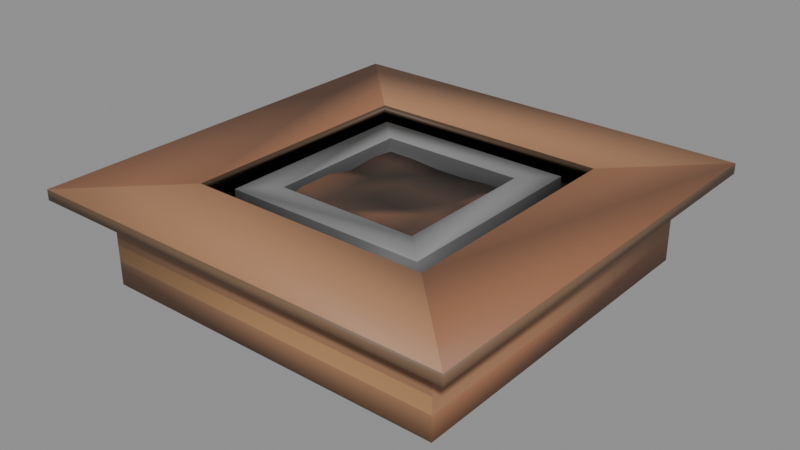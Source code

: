 # Source: furnishings-outdoor-woodentreebed.blend  (saved by Blender 5.2.44; exported with 4.5.12 LTS)
import bpy
from mathutils import Matrix  # noqa: F401  (used for matrix-valued properties, if any)

bpy.ops.wm.read_factory_settings(use_empty=True)
scene = bpy.context.scene
scene.name = 'furnishings-outdoor-woodentreebed'

# ---- collections
col_woodentreebed = bpy.data.collections.new('WoodenTreeBed'); scene.collection.children.link(col_woodentreebed)

# ---- materials (node trees are filled in below, after node groups)
mat_mat_standard_004 = bpy.data.materials.new('Mat_Standard.004')
mat_mat_standard_004.use_backface_culling_lightprobe_volume = False
mat_mat_standard_004.use_transparent_shadow = False
mat_mat_standard_004.diffuse_color = (1.0, 0.0, 0.0, 1.0)
mat_mat_standard_004.roughness = 0.5528

# ---- material node trees
mat_mat_standard_004.use_nodes = True; mat_mat_standard_004.node_tree.nodes.clear()
_N = mat_mat_standard_004.node_tree.nodes; _L = mat_mat_standard_004.node_tree.links
n0 = _N.new('ShaderNodeBsdfPrincipled'); n0.name = 'Principled BSDF'; n0.location = (10, 300)
n0.distribution = 'GGX'
n0.subsurface_method = 'BURLEY'
n0.inputs[2].default_value = 0.5528
n0.inputs[3].default_value = 1.45
n0.inputs[27].default_value = (0.0, 0.0, 0.0, 1.0)
n1 = _N.new('ShaderNodeOutputMaterial'); n1.name = 'Material Output'; n1.location = (300, 300)
n2 = _N.new('ShaderNodeNormalMap'); n2.name = 'Normal Map'; n2.location = (-300, -300)
n2.label = 'Normal/Map'
n3 = _N.new('ShaderNodeVertexColor'); n3.name = 'Vertex Color'; n3.location = (-380, 263)
n3.layer_name = 'colorSet1'
_L.new(n0.outputs[0], n1.inputs[0])
_L.new(n2.outputs[0], n0.inputs[5])
_L.new(n3.outputs[0], n0.inputs[0])
n1.is_active_output = True

# ---- meshes
me_mesh_001 = bpy.data.meshes.new('Mesh.001')
me_mesh_001.from_pydata([(-1.51, -1.51, 0.0), (1.51, -1.51, 0.0), (-1.51, 1.51, 1.192e-07), (1.51, 1.51, 1.192e-07), (-1.51, -1.51, 0.7382), (1.51, -1.51, 0.7382), (1.51, 1.51, 0.7382), (-1.51, 1.51, 0.7382), (-1.262, 1.262, 0.7382), (-1.262, -1.262, 0.7382), (1.262, -1.262, 0.7382), (1.262, 1.262, 0.7382), (-1.833, -1.833, 0.7382), (-1.833, -1.833, 0.8271), (1.833, -1.833, 0.8271), (1.833, -1.833, 0.7382), (1.833, 1.833, 0.7382), (1.833, 1.833, 0.8271), (-1.833, 1.833, 0.8271), (-1.833, 1.833, 0.7382), (-1.046, -1.046, 0.7382), (1.047, -1.046, 0.7382), (1.047, -1.046, 0.8271), (-1.046, -1.046, 0.8271), (-1.046, 1.047, 0.8271), (1.047, 1.047, 0.8271), (1.047, 1.047, 0.7382), (-1.046, 1.047, 0.7382), (-1.51, -1.51, 0.4753), (1.51, -1.51, 0.4753), (1.51, 1.51, 0.4753), (-1.51, 1.51, 0.4753), (-1.51, -1.51, 0.3438), (1.51, -1.51, 0.3438), (1.51, 1.51, 0.3438), (-1.51, 1.51, 0.3438), (-1.51, -1.51, 0.6067), (1.51, -1.51, 0.6067), (1.51, 1.51, 0.6067), (-1.51, 1.51, 0.6067), (-1.51, 1.51, 0.2051), (1.51, 1.51, 0.2051), (1.51, -1.51, 0.2051), (-1.51, -1.51, 0.2051), (1.262, 1.262, 0.1878), (-1.262, 1.262, 0.1878), (-1.262, -1.262, 0.1878), (1.262, -1.262, 0.1878), (-0.8717, -0.8717, 0.2123), (0.8717, -0.8717, 0.2123), (-0.8717, -0.8717, 0.7717), (0.8717, -0.8717, 0.7717), (-0.8717, 0.8717, 0.7717), (0.8717, 0.8717, 0.7717), (-0.8717, 0.8717, 0.2123), (0.8717, 0.8717, 0.2123), (-0.6165, -0.6165, 0.7717), (0.6165, -0.6165, 0.7717), (0.6165, 0.6165, 0.7717), (-0.6165, 0.6165, 0.7717), (-0.6165, -0.6165, 0.5987), (0.6165, -0.6165, 0.5987), (0.6165, 0.6165, 0.5987), (-0.6165, 0.6165, 0.5987), (-0.6425, -0.7188, 0.6329), (-0.3818, -0.7188, 0.6329), (-0.1211, -0.7188, 0.6427), (0.1396, -0.7188, 0.622), (0.4003, -0.7188, 0.6427), (0.661, -0.7188, 0.6427), (-0.6425, -0.4357, 0.7104), (-0.3818, -0.4357, 0.6724), (-0.1211, -0.4357, 0.6724), (0.1396, -0.4357, 0.7104), (0.4003, -0.4357, 0.6724), (0.661, -0.4357, 0.6903), (-0.6425, -0.1527, 0.7104), (-0.3818, -0.1527, 0.6724), (-0.1211, -0.1527, 0.6523), (0.1396, -0.1527, 0.6523), (0.4003, -0.1527, 0.6903), (0.661, -0.1527, 0.6903), (-0.6425, 0.1304, 0.6523), (-0.3818, 0.1304, 0.6523), (-0.1211, 0.1304, 0.6724), (0.1396, 0.1304, 0.6724), (0.4003, 0.1304, 0.6724), (0.661, 0.1304, 0.6724), (-0.6425, 0.4135, 0.6724), (-0.3818, 0.4135, 0.6724), (-0.1211, 0.4135, 0.6523), (0.1396, 0.4135, 0.6523), (0.4003, 0.4135, 0.6523), (0.661, 0.4135, 0.7104), (-0.6425, 0.6966, 0.6427), (-0.3818, 0.6966, 0.6427), (-0.1211, 0.6966, 0.622), (0.1396, 0.6966, 0.622), (0.4003, 0.6966, 0.6427), (0.661, 0.6966, 0.6535)], [], [(20, 23, 22, 21), (24, 27, 26, 25), (21, 22, 25, 26), (27, 24, 23, 20), (43, 42, 33, 32), (35, 34, 41, 40), (42, 41, 34, 33), (43, 32, 35, 40), (12, 15, 14, 13), (16, 17, 14, 15), (18, 17, 16, 19), (12, 13, 18, 19), (45, 8, 9, 46), (46, 9, 10, 47), (47, 10, 11, 44), (8, 45, 44, 11), (14, 22, 23, 13), (5, 15, 12, 4), (6, 16, 15, 5), (17, 25, 22, 14), (7, 19, 16, 6), (4, 12, 19, 7), (9, 20, 21, 10), (17, 18, 24, 25), (11, 26, 27, 8), (10, 21, 26, 11), (8, 27, 20, 9), (18, 13, 23, 24), (28, 29, 37, 36), (30, 38, 37, 29), (39, 38, 30, 31), (28, 36, 39, 31), (32, 33, 29, 28), (34, 30, 29, 33), (31, 30, 34, 35), (32, 28, 31, 35), (36, 37, 5, 4), (38, 6, 5, 37), (7, 6, 38, 39), (36, 4, 7, 39), (40, 41, 3, 2), (1, 3, 41, 42), (0, 1, 42, 43), (2, 0, 43, 40), (1, 0, 2, 3), (45, 46, 47, 44), (48, 49, 51, 50), (60, 61, 62, 63), (52, 53, 55, 54), (54, 55, 49, 48), (49, 55, 53, 51), (54, 48, 50, 52), (50, 51, 57, 56), (51, 53, 58, 57), (53, 52, 59, 58), (52, 50, 56, 59), (56, 57, 61, 60), (57, 58, 62, 61), (58, 59, 63, 62), (59, 56, 60, 63), (64, 65, 71, 70), (65, 66, 72, 71), (66, 67, 73, 72), (67, 68, 74, 73), (68, 69, 75, 74), (70, 71, 77, 76), (71, 72, 78, 77), (72, 73, 79, 78), (73, 74, 80, 79), (74, 75, 81, 80), (76, 77, 83, 82), (77, 78, 84, 83), (78, 79, 85, 84), (79, 80, 86, 85), (80, 81, 87, 86), (82, 83, 89, 88), (83, 84, 90, 89), (84, 85, 91, 90), (85, 86, 92, 91), (86, 87, 93, 92), (88, 89, 95, 94), (89, 90, 96, 95), (90, 91, 97, 96), (91, 92, 98, 97), (92, 93, 99, 98)])
me_mesh_001.polygons.foreach_set('use_smooth', [True] * 85)
_uv = me_mesh_001.uv_layers.new(name='map1')
_uv.uv.foreach_set('vector', [0.3229, 0.8112, 0.3143, 0.8112, 0.3143, 0.6086, 0.3229, 0.6086, 0.3522, 0.8112, 0.3436, 0.8112, 0.3436, 0.6086, 0.3522, 0.6086, 0.3289, 0.6086, 0.3376, 0.6086, 0.3376, 0.8112, 0.3289, 0.8112, 0.3583, 0.6086, 0.3669, 0.6086, 0.3669, 0.8112, 0.3583, 0.8112, 0.8042, 0.2944, 0.8042, 0.001992, 0.8177, 0.001992, 0.8177, 0.2944, 0.9015, 0.2944, 0.9015, 0.001993, 0.9149, 0.001993, 0.9149, 0.2944, 0.8888, 0.5905, 0.8888, 0.2981, 0.9022, 0.2981, 0.9022, 0.5905, 0.8116, 0.2981, 0.825, 0.2981, 0.825, 0.5905, 0.8116, 0.5905, 0.001877, 0.3568, 0.001877, 0.001992, 0.01048, 0.001992, 0.01048, 0.3568, 0.01675, 0.001992, 0.02536, 0.001992, 0.02536, 0.3568, 0.01675, 0.3568, 0.03144, 0.3568, 0.03144, 0.001993, 0.04005, 0.001993, 0.04005, 0.3568, 0.04614, 0.001992, 0.05474, 0.001992, 0.05474, 0.3568, 0.04614, 0.3568, 0.4345, 0.3606, 0.4878, 0.3606, 0.4878, 0.6049, 0.4345, 0.6049, 0.3069, 0.8529, 0.2537, 0.8529, 0.2537, 0.6086, 0.3069, 0.6086, 0.1254, 0.3606, 0.1787, 0.3606, 0.1787, 0.6049, 0.1254, 0.6049, 0.1196, 0.6049, 0.06635, 0.6049, 0.06635, 0.3606, 0.1196, 0.3606, 0.4157, 0.001993, 0.3395, 0.07812, 0.137, 0.07812, 0.06083, 0.001993, 0.7462, 0.3256, 0.7775, 0.3568, 0.4226, 0.3568, 0.4539, 0.3256, 0.7462, 0.03324, 0.7775, 0.001992, 0.7775, 0.3568, 0.7462, 0.3256, 0.4157, 0.3568, 0.3395, 0.2807, 0.3395, 0.07812, 0.4157, 0.001993, 0.4539, 0.03324, 0.4226, 0.001992, 0.7775, 0.001992, 0.7462, 0.03324, 0.4539, 0.3256, 0.4226, 0.3568, 0.4226, 0.001992, 0.4539, 0.03324, 0.001877, 0.8529, 0.02271, 0.8321, 0.2253, 0.8321, 0.2461, 0.8529, 0.4157, 0.3568, 0.06083, 0.3568, 0.137, 0.2807, 0.3395, 0.2807, 0.2461, 0.6086, 0.2253, 0.6295, 0.02271, 0.6295, 0.001877, 0.6086, 0.2461, 0.8529, 0.2253, 0.8321, 0.2253, 0.6295, 0.2461, 0.6086, 0.001877, 0.6086, 0.02271, 0.6295, 0.02271, 0.8321, 0.001877, 0.8529, 0.06083, 0.3568, 0.06083, 0.001993, 0.137, 0.07812, 0.137, 0.2807, 0.8304, 0.2944, 0.8304, 0.001992, 0.8431, 0.001992, 0.8431, 0.2944, 0.9149, 0.2981, 0.9277, 0.2981, 0.9277, 0.5905, 0.9149, 0.5905, 0.8761, 0.2944, 0.8761, 0.001993, 0.8888, 0.001993, 0.8888, 0.2944, 0.8377, 0.2981, 0.8504, 0.2981, 0.8504, 0.5905, 0.8377, 0.5905, 0.8177, 0.2944, 0.8177, 0.001992, 0.8304, 0.001992, 0.8304, 0.2944, 0.9022, 0.2981, 0.9149, 0.2981, 0.9149, 0.5905, 0.9022, 0.5905, 0.8888, 0.2944, 0.8888, 0.001993, 0.9015, 0.001993, 0.9015, 0.2944, 0.825, 0.2981, 0.8377, 0.2981, 0.8377, 0.5905, 0.825, 0.5905, 0.8431, 0.2944, 0.8431, 0.001992, 0.8558, 0.001992, 0.8558, 0.2944, 0.9277, 0.2981, 0.9404, 0.2981, 0.9404, 0.5905, 0.9277, 0.5905, 0.8633, 0.2944, 0.8633, 0.001993, 0.8761, 0.001993, 0.8761, 0.2944, 0.8504, 0.2981, 0.8632, 0.2981, 0.8632, 0.5905, 0.8504, 0.5905, 0.9149, 0.2944, 0.9149, 0.001993, 0.9348, 0.001993, 0.9348, 0.2944, 0.8689, 0.5905, 0.8689, 0.2981, 0.8888, 0.2981, 0.8888, 0.5905, 0.7844, 0.2944, 0.7844, 0.001992, 0.8042, 0.001992, 0.8042, 0.2944, 0.7917, 0.5905, 0.7917, 0.2981, 0.8116, 0.2981, 0.8116, 0.5905, 0.7859, 0.653, 0.4936, 0.653, 0.4936, 0.3606, 0.7859, 0.3606, 0.1845, 0.6049, 0.1845, 0.3606, 0.4287, 0.3606, 0.4287, 0.6049, 0.6099, 0.8255, 0.6099, 0.6567, 0.6641, 0.6567, 0.6641, 0.8255, 0.5145, 0.8292, 0.6339, 0.8292, 0.6339, 0.9486, 0.5145, 0.9486, 0.6705, 0.8255, 0.6705, 0.6567, 0.7247, 0.6567, 0.7247, 0.8255, 0.373, 0.6567, 0.5418, 0.6567, 0.5418, 0.8255, 0.373, 0.8255, 0.7311, 0.8255, 0.7311, 0.6567, 0.7853, 0.6567, 0.7853, 0.8255, 0.5493, 0.8255, 0.5493, 0.6567, 0.6035, 0.6567, 0.6035, 0.8255, 0.7716, 0.998, 0.7716, 0.8292, 0.7963, 0.854, 0.7963, 0.9733, 0.7716, 0.8292, 0.9404, 0.8292, 0.9157, 0.854, 0.7963, 0.854, 0.9404, 0.8292, 0.9404, 0.998, 0.9157, 0.9733, 0.9157, 0.854, 0.9404, 0.998, 0.7716, 0.998, 0.7963, 0.9733, 0.9157, 0.9733, 0.492, 0.9486, 0.492, 0.8292, 0.5088, 0.8292, 0.5088, 0.9486, 0.4637, 0.8292, 0.4637, 0.9486, 0.447, 0.9486, 0.447, 0.8292, 0.4412, 0.8292, 0.4412, 0.9486, 0.4244, 0.9486, 0.4244, 0.8292, 0.4862, 0.8292, 0.4862, 0.9486, 0.4695, 0.9486, 0.4695, 0.8292, 0.6397, 0.8292, 0.6649, 0.8292, 0.6649, 0.8566, 0.6397, 0.8566, 0.6649, 0.8292, 0.6901, 0.8292, 0.6901, 0.8566, 0.6649, 0.8566, 0.6901, 0.8292, 0.7154, 0.8292, 0.7154, 0.8566, 0.6901, 0.8566, 0.7154, 0.8292, 0.7406, 0.8292, 0.7406, 0.8566, 0.7154, 0.8566, 0.7406, 0.8292, 0.7658, 0.8292, 0.7658, 0.8566, 0.7406, 0.8566, 0.6397, 0.8566, 0.6649, 0.8566, 0.6649, 0.884, 0.6397, 0.884, 0.6649, 0.8566, 0.6901, 0.8566, 0.6901, 0.884, 0.6649, 0.884, 0.6901, 0.8566, 0.7154, 0.8566, 0.7154, 0.884, 0.6901, 0.884, 0.7154, 0.8566, 0.7406, 0.8566, 0.7406, 0.884, 0.7154, 0.884, 0.7406, 0.8566, 0.7658, 0.8566, 0.7658, 0.884, 0.7406, 0.884, 0.6397, 0.884, 0.6649, 0.884, 0.6649, 0.9115, 0.6397, 0.9115, 0.6649, 0.884, 0.6901, 0.884, 0.6901, 0.9115, 0.6649, 0.9115, 0.6901, 0.884, 0.7154, 0.884, 0.7154, 0.9115, 0.6901, 0.9115, 0.7154, 0.884, 0.7406, 0.884, 0.7406, 0.9115, 0.7154, 0.9115, 0.7406, 0.884, 0.7658, 0.884, 0.7658, 0.9115, 0.7406, 0.9115, 0.6397, 0.9115, 0.6649, 0.9115, 0.6649, 0.9389, 0.6397, 0.9389, 0.6649, 0.9115, 0.6901, 0.9115, 0.6901, 0.9389, 0.6649, 0.9389, 0.6901, 0.9115, 0.7154, 0.9115, 0.7154, 0.9389, 0.6901, 0.9389, 0.7154, 0.9115, 0.7406, 0.9115, 0.7406, 0.9389, 0.7154, 0.9389, 0.7406, 0.9115, 0.7658, 0.9115, 0.7658, 0.9389, 0.7406, 0.9389, 0.6397, 0.9389, 0.6649, 0.9389, 0.6649, 0.9663, 0.6397, 0.9663, 0.6649, 0.9389, 0.6901, 0.9389, 0.6901, 0.9663, 0.6649, 0.9663, 0.6901, 0.9389, 0.7154, 0.9389, 0.7154, 0.9663, 0.6901, 0.9663, 0.7154, 0.9389, 0.7406, 0.9389, 0.7406, 0.9663, 0.7154, 0.9663, 0.7406, 0.9389, 0.7658, 0.9389, 0.7658, 0.9663, 0.7406, 0.9663])
_ca = me_mesh_001.color_attributes.new('colorSet1', 'BYTE_COLOR', 'CORNER')
_ca.data.foreach_set('color', [0.07819, 0.04817, 0.02732, 1.0, 0.1144, 0.07036, 0.03955, 1.0, 0.117, 0.07036, 0.03955, 1.0, 0.07819, 0.04817, 0.02732, 1.0, 0.0865, 0.05286, 0.03071, 1.0, 0.07819, 0.04817, 0.02732, 1.0, 0.07819, 0.04817, 0.02732, 1.0, 0.07619, 0.04667, 0.02732, 1.0, 0.07819, 0.04817, 0.02732, 1.0, 0.1144, 0.07036, 0.03955, 1.0, 0.117, 0.07036, 0.03955, 1.0, 0.07819, 0.04817, 0.02732, 1.0, 0.07819, 0.04817, 0.02732, 1.0, 0.0999, 0.05951, 0.03434, 1.0, 0.0865, 0.05286, 0.03071, 1.0, 0.07619, 0.04817, 0.02732, 1.0, 0.4564, 0.2423, 0.1046, 1.0, 0.4179, 0.2232, 0.09759, 1.0, 0.402, 0.2159, 0.09306, 1.0, 0.402, 0.2159, 0.09306, 1.0, 0.2462, 0.1248, 0.0648, 1.0, 0.2705, 0.1384, 0.07036, 1.0, 0.3005, 0.1529, 0.07819, 1.0, 0.2542, 0.1301, 0.06663, 1.0, 0.3613, 0.1812, 0.09531, 1.0, 0.3564, 0.1812, 0.09306, 1.0, 0.3467, 0.1746, 0.09084, 1.0, 0.3467, 0.1746, 0.09084, 1.0, 0.4125, 0.2232, 0.09531, 1.0, 0.402, 0.2159, 0.09306, 1.0, 0.402, 0.2159, 0.09306, 1.0, 0.4125, 0.2232, 0.09531, 1.0, 0.2016, 0.1195, 0.06663, 1.0, 0.2016, 0.1195, 0.06663, 1.0, 0.1441, 0.0865, 0.04817, 1.0, 0.159, 0.09531, 0.05286, 1.0, 0.2195, 0.1301, 0.07227, 1.0, 0.1779, 0.107, 0.05951, 1.0, 0.159, 0.09531, 0.05286, 1.0, 0.2195, 0.1301, 0.07227, 1.0, 0.1413, 0.08438, 0.04667, 1.0, 0.1248, 0.07619, 0.04231, 1.0, 0.2016, 0.1195, 0.06663, 1.0, 0.1981, 0.117, 0.0648, 1.0, 0.1981, 0.1195, 0.0648, 1.0, 0.159, 0.09531, 0.05286, 1.0, 0.1384, 0.08438, 0.04667, 1.0, 0.2016, 0.1195, 0.06663, 1.0, 0.05448, 0.03434, 0.02029, 1.0, 0.05286, 0.0331, 0.01938, 1.0, 0.05286, 0.0331, 0.01938, 1.0, 0.05448, 0.03434, 0.02029, 1.0, 0.05613, 0.03434, 0.02029, 1.0, 0.05286, 0.0331, 0.01938, 1.0, 0.05286, 0.0331, 0.01938, 1.0, 0.05613, 0.03434, 0.02029, 1.0, 0.05613, 0.03434, 0.02029, 1.0, 0.05286, 0.0331, 0.01938, 1.0, 0.05286, 0.0331, 0.01938, 1.0, 0.05613, 0.03434, 0.02029, 1.0, 0.05286, 0.0331, 0.01938, 1.0, 0.05448, 0.03434, 0.02029, 1.0, 0.05613, 0.03434, 0.02029, 1.0, 0.05286, 0.0331, 0.01938, 1.0, 0.3916, 0.1981, 0.1022, 1.0, 0.3916, 0.1981, 0.1022, 1.0, 0.3916, 0.1981, 0.1022, 1.0, 0.3916, 0.1981, 0.1022, 1.0, 0.07227, 0.0382, 0.0185, 1.0, 0.1144, 0.05951, 0.02732, 1.0, 0.1144, 0.05951, 0.02732, 1.0, 0.06848, 0.03689, 0.01764, 1.0, 0.07227, 0.0382, 0.0185, 1.0, 0.1144, 0.05951, 0.02732, 1.0, 0.1144, 0.05951, 0.02732, 1.0, 0.07227, 0.0382, 0.0185, 1.0, 0.3095, 0.1384, 0.07036, 1.0, 0.3095, 0.1384, 0.07036, 1.0, 0.3095, 0.1384, 0.07036, 1.0, 0.3095, 0.1384, 0.07036, 1.0, 0.06848, 0.03689, 0.01681, 1.0, 0.1144, 0.05951, 0.02732, 1.0, 0.1144, 0.05951, 0.02732, 1.0, 0.07227, 0.0382, 0.0185, 1.0, 0.06848, 0.03689, 0.01764, 1.0, 0.1144, 0.05951, 0.02732, 1.0, 0.1144, 0.05951, 0.02732, 1.0, 0.06848, 0.03689, 0.01681, 1.0, 0.08866, 0.04667, 0.02624, 1.0, 0.08866, 0.04667, 0.02624, 1.0, 0.08866, 0.04667, 0.02624, 1.0, 0.08866, 0.04667, 0.02624, 1.0, 0.3916, 0.1981, 0.1022, 1.0, 0.3916, 0.1981, 0.1022, 1.0, 0.3916, 0.1981, 0.1022, 1.0, 0.3916, 0.1981, 0.1022, 1.0, 0.08866, 0.04667, 0.02624, 1.0, 0.08866, 0.04667, 0.02624, 1.0, 0.08866, 0.04667, 0.02624, 1.0, 0.08866, 0.04667, 0.02624, 1.0, 0.08866, 0.04667, 0.02624, 1.0, 0.08866, 0.04667, 0.02624, 1.0, 0.08866, 0.04667, 0.02624, 1.0, 0.08866, 0.04667, 0.02624, 1.0, 0.08866, 0.04667, 0.02624, 1.0, 0.08866, 0.04667, 0.02624, 1.0, 0.08866, 0.04667, 0.02624, 1.0, 0.08866, 0.04667, 0.02624, 1.0, 0.3095, 0.1384, 0.07036, 1.0, 0.3095, 0.1384, 0.07036, 1.0, 0.3095, 0.1384, 0.07036, 1.0, 0.3095, 0.1384, 0.07036, 1.0, 0.2346, 0.1195, 0.06125, 1.0, 0.2307, 0.117, 0.06125, 1.0, 0.2051, 0.1046, 0.05448, 1.0, 0.2051, 0.1046, 0.05448, 1.0, 0.2232, 0.1144, 0.05781, 1.0, 0.1946, 0.0999, 0.05127, 1.0, 0.1946, 0.09759, 0.05127, 1.0, 0.2232, 0.1119, 0.05781, 1.0, 0.3325, 0.1779, 0.07819, 1.0, 0.3325, 0.1779, 0.07819, 1.0, 0.3763, 0.2016, 0.08866, 1.0, 0.3813, 0.2051, 0.08866, 1.0, 0.2747, 0.1413, 0.07421, 1.0, 0.2423, 0.1248, 0.0648, 1.0, 0.2423, 0.1248, 0.0648, 1.0, 0.2747, 0.1413, 0.07421, 1.0, 0.2961, 0.15, 0.07819, 1.0, 0.2918, 0.15, 0.07819, 1.0, 0.2747, 0.1413, 0.07421, 1.0, 0.2789, 0.1413, 0.07421, 1.0, 0.3467, 0.1746, 0.09084, 1.0, 0.3231, 0.1651, 0.08438, 1.0, 0.3185, 0.162, 0.08438, 1.0, 0.3467, 0.1746, 0.09084, 1.0, 0.2789, 0.1248, 0.0648, 1.0, 0.2747, 0.1221, 0.06301, 1.0, 0.3231, 0.1413, 0.07421, 1.0, 0.2961, 0.1301, 0.06663, 1.0, 0.2961, 0.15, 0.07819, 1.0, 0.2747, 0.1413, 0.07421, 1.0, 0.2747, 0.1413, 0.07421, 1.0, 0.2961, 0.15, 0.07819, 1.0, 0.3278, 0.1779, 0.07819, 1.0, 0.3278, 0.1779, 0.07819, 1.0, 0.2542, 0.1384, 0.06125, 1.0, 0.2542, 0.1384, 0.06125, 1.0, 0.3813, 0.2051, 0.08866, 1.0, 0.2831, 0.1529, 0.06848, 1.0, 0.2831, 0.1529, 0.06848, 1.0, 0.3763, 0.2016, 0.08866, 1.0, 0.2542, 0.1384, 0.06125, 1.0, 0.2542, 0.1384, 0.06125, 1.0, 0.3325, 0.1779, 0.07819, 1.0, 0.3325, 0.1779, 0.07819, 1.0, 0.2423, 0.107, 0.05613, 1.0, 0.1878, 0.08438, 0.04519, 1.0, 0.1878, 0.08438, 0.04519, 1.0, 0.2423, 0.107, 0.05781, 1.0, 0.305, 0.1559, 0.08022, 1.0, 0.3564, 0.1812, 0.09531, 1.0, 0.2051, 0.1046, 0.05613, 1.0, 0.1981, 0.1022, 0.05448, 1.0, 0.2051, 0.09306, 0.04817, 1.0, 0.1946, 0.08866, 0.04667, 1.0, 0.3564, 0.1559, 0.08022, 1.0, 0.3613, 0.159, 0.08022, 1.0, 0.2086, 0.107, 0.05613, 1.0, 0.1779, 0.09306, 0.04971, 1.0, 0.305, 0.1559, 0.08022, 1.0, 0.3325, 0.1683, 0.08866, 1.0, 0.3325, 0.1683, 0.08866, 1.0, 0.3372, 0.1714, 0.08866, 1.0, 0.305, 0.1559, 0.08022, 1.0, 0.305, 0.1559, 0.08022, 1.0, 0.2195, 0.1301, 0.07227, 1.0, 0.2195, 0.1301, 0.07227, 1.0, 0.2195, 0.1301, 0.07227, 1.0, 0.2195, 0.1301, 0.07227, 1.0, 0.05448, 0.03434, 0.02029, 1.0, 0.05448, 0.03434, 0.02029, 1.0, 0.05448, 0.03434, 0.02029, 1.0, 0.05448, 0.03434, 0.02029, 1.0, 0.04231, 0.04231, 0.04231, 1.0, 0.04231, 0.04231, 0.04231, 1.0, 0.07036, 0.07036, 0.07036, 1.0, 0.07036, 0.07036, 0.07036, 1.0, 0.0356, 0.0356, 0.0356, 1.0, 0.0356, 0.0356, 0.0356, 1.0, 0.0356, 0.0356, 0.0356, 1.0, 0.0356, 0.0356, 0.0356, 1.0, 0.07036, 0.07036, 0.07036, 1.0, 0.07036, 0.07036, 0.07036, 1.0, 0.04231, 0.04231, 0.04231, 1.0, 0.04231, 0.04231, 0.04231, 1.0, 0.06301, 0.06301, 0.06301, 1.0, 0.06301, 0.06301, 0.06301, 1.0, 0.06301, 0.06301, 0.06301, 1.0, 0.06301, 0.06301, 0.06301, 1.0, 0.04231, 0.04231, 0.04231, 1.0, 0.04231, 0.04231, 0.04231, 1.0, 0.07036, 0.07036, 0.07036, 1.0, 0.07036, 0.07036, 0.07036, 1.0, 0.04231, 0.04231, 0.04231, 1.0, 0.04231, 0.04231, 0.04231, 1.0, 0.06848, 0.06848, 0.06848, 1.0, 0.06848, 0.06848, 0.06848, 1.0, 0.1912, 0.1912, 0.1912, 1.0, 0.1912, 0.1912, 0.1912, 1.0, 0.2346, 0.2346, 0.2346, 1.0, 0.2384, 0.2384, 0.2384, 1.0, 0.1912, 0.1912, 0.1912, 1.0, 0.1946, 0.1946, 0.1946, 1.0, 0.2346, 0.2346, 0.2346, 1.0, 0.2346, 0.2346, 0.2346, 1.0, 0.1946, 0.1946, 0.1946, 1.0, 0.1946, 0.1946, 0.1946, 1.0, 0.2384, 0.2384, 0.2384, 1.0, 0.2346, 0.2346, 0.2346, 1.0, 0.1946, 0.1946, 0.1946, 1.0, 0.1912, 0.1912, 0.1912, 1.0, 0.2384, 0.2384, 0.2384, 1.0, 0.2384, 0.2384, 0.2384, 1.0, 0.08228, 0.08228, 0.08228, 1.0, 0.08438, 0.08438, 0.08438, 1.0, 0.0356, 0.0356, 0.0356, 1.0, 0.0356, 0.0356, 0.0356, 1.0, 0.08022, 0.08022, 0.08022, 1.0, 0.08438, 0.08438, 0.08438, 1.0, 0.0356, 0.0356, 0.0356, 1.0, 0.0356, 0.0356, 0.0356, 1.0, 0.08022, 0.08022, 0.08022, 1.0, 0.08438, 0.08438, 0.08438, 1.0, 0.0356, 0.0356, 0.0356, 1.0, 0.0356, 0.0356, 0.0356, 1.0, 0.08022, 0.08022, 0.08022, 1.0, 0.08438, 0.08438, 0.08438, 1.0, 0.0356, 0.0356, 0.0356, 1.0, 0.0356, 0.0356, 0.0356, 1.0, 0.01521, 0.01298, 0.01229, 1.0, 0.01521, 0.01298, 0.01229, 1.0, 0.07227, 0.04231, 0.02956, 1.0, 0.1845, 0.09084, 0.05448, 1.0, 0.01521, 0.01298, 0.01229, 1.0, 0.02416, 0.0185, 0.01521, 1.0, 0.07227, 0.04231, 0.02956, 1.0, 0.07227, 0.04231, 0.02956, 1.0, 0.02416, 0.0185, 0.01521, 1.0, 0.007499, 0.007499, 0.007499, 1.0, 0.1845, 0.09084, 0.05448, 1.0, 0.07227, 0.04231, 0.02956, 1.0, 0.007499, 0.007499, 0.007499, 1.0, 0.02416, 0.0185, 0.01521, 1.0, 0.07227, 0.04231, 0.02956, 1.0, 0.1845, 0.09084, 0.05448, 1.0, 0.02416, 0.0185, 0.01521, 1.0, 0.02416, 0.0185, 0.01521, 1.0, 0.1195, 0.06301, 0.03955, 1.0, 0.07227, 0.04231, 0.02956, 1.0, 0.1845, 0.09084, 0.05448, 1.0, 0.07227, 0.04231, 0.02956, 1.0, 0.07227, 0.04231, 0.02956, 1.0, 0.1845, 0.09084, 0.05448, 1.0, 0.07227, 0.04231, 0.02956, 1.0, 0.07227, 0.04231, 0.02956, 1.0, 0.03689, 0.02519, 0.01938, 1.0, 0.07227, 0.04231, 0.02956, 1.0, 0.07227, 0.04231, 0.02956, 1.0, 0.1845, 0.09084, 0.05448, 1.0, 0.03689, 0.02519, 0.01938, 1.0, 0.03689, 0.02519, 0.01938, 1.0, 0.1845, 0.09084, 0.05448, 1.0, 0.07227, 0.04231, 0.02956, 1.0, 0.1195, 0.06301, 0.03955, 1.0, 0.03689, 0.02519, 0.01938, 1.0, 0.07227, 0.04231, 0.02956, 1.0, 0.1195, 0.06301, 0.03955, 1.0, 0.1195, 0.06301, 0.03955, 1.0, 0.1195, 0.06301, 0.03955, 1.0, 0.1845, 0.09084, 0.05448, 1.0, 0.07227, 0.04231, 0.02956, 1.0, 0.03689, 0.02519, 0.01938, 1.0, 0.03689, 0.02519, 0.01938, 1.0, 0.07227, 0.04231, 0.02956, 1.0, 0.03689, 0.02519, 0.01938, 1.0, 0.07227, 0.04231, 0.02956, 1.0, 0.03689, 0.02519, 0.01938, 1.0, 0.03689, 0.02519, 0.01938, 1.0, 0.03689, 0.02519, 0.01938, 1.0, 0.07227, 0.04231, 0.02956, 1.0, 0.07227, 0.04231, 0.02956, 1.0, 0.03689, 0.02519, 0.01938, 1.0, 0.1195, 0.06301, 0.03955, 1.0, 0.07227, 0.04231, 0.02956, 1.0, 0.07227, 0.04231, 0.02956, 1.0, 0.1195, 0.06301, 0.03955, 1.0, 0.1195, 0.06301, 0.03955, 1.0, 0.07227, 0.04231, 0.02956, 1.0, 0.07227, 0.04231, 0.02956, 1.0, 0.03689, 0.02519, 0.01938, 1.0, 0.03689, 0.02519, 0.01938, 1.0, 0.07227, 0.04231, 0.02956, 1.0, 0.07227, 0.04231, 0.02956, 1.0, 0.03689, 0.02519, 0.01938, 1.0, 0.07227, 0.04231, 0.02956, 1.0, 0.03689, 0.02519, 0.01938, 1.0, 0.07227, 0.04231, 0.02956, 1.0, 0.07227, 0.04231, 0.02956, 1.0, 0.07227, 0.04231, 0.02956, 1.0, 0.03689, 0.02519, 0.01938, 1.0, 0.03689, 0.02519, 0.01938, 1.0, 0.07227, 0.04231, 0.02956, 1.0, 0.07227, 0.04231, 0.02956, 1.0, 0.03689, 0.02519, 0.01938, 1.0, 0.03689, 0.02519, 0.01938, 1.0, 0.07227, 0.04231, 0.02956, 1.0, 0.07227, 0.04231, 0.02956, 1.0, 0.1845, 0.09084, 0.05448, 1.0, 0.03689, 0.02519, 0.01938, 1.0, 0.07227, 0.04231, 0.02956, 1.0, 0.07227, 0.04231, 0.02956, 1.0, 0.02416, 0.0185, 0.01521, 1.0, 0.02416, 0.0185, 0.01521, 1.0, 0.07227, 0.04231, 0.02956, 1.0, 0.03689, 0.02519, 0.01938, 1.0, 0.007499, 0.007499, 0.007499, 1.0, 0.02416, 0.0185, 0.01521, 1.0, 0.03689, 0.02519, 0.01938, 1.0, 0.03689, 0.02519, 0.01938, 1.0, 0.007499, 0.007499, 0.007499, 1.0, 0.007499, 0.007499, 0.007499, 1.0, 0.03689, 0.02519, 0.01938, 1.0, 0.03689, 0.02519, 0.01938, 1.0, 0.02416, 0.0185, 0.01521, 1.0, 0.007499, 0.007499, 0.007499, 1.0, 0.03689, 0.02519, 0.01938, 1.0, 0.1845, 0.09084, 0.05448, 1.0, 0.03955, 0.02624, 0.02029, 1.0, 0.02416, 0.0185, 0.01521, 1.0])
me_mesh_001.materials.append(mat_mat_standard_004)
me_mesh_001.use_remesh_fix_poles = True
me_mesh_001.use_remesh_preserve_attributes = False
me_mesh_001.use_mirror_vertex_groups = False
me_mesh_001.update()

# ---- objects
ob_woodentreebed_001 = bpy.data.objects.new('WoodenTreeBed.001', me_mesh_001)

# ---- transforms, parenting, visibility, modifiers, constraints
ob_woodentreebed_001.location = (1.833, 0.0, 0.0)
ob_woodentreebed_001.color = (0.8, 0.8, 0.8, 1.0)
ob_woodentreebed_001.lineart.crease_threshold = 0.0

# ---- collection membership
col_woodentreebed.objects.link(ob_woodentreebed_001)

# ---- scene / render settings (as saved in the file)
scene.frame_start = 1; scene.frame_end = 250; scene.frame_set(1)
scene.render.engine = 'BLENDER_EEVEE_NEXT'
scene.render.image_settings.exr_codec = 'NONE'
scene.render.use_bake_clear = False
scene.render.bake_margin = 0
scene.render.bake_bias = 0.0
scene.render.bake_samples = 0
scene.render.simplify_subdivision_render = 0
scene.render.simplify_child_particles_render = 0.0
scene.render.compositor_device = 'GPU'
scene.eevee.use_volume_custom_range = False
scene.eevee.gtao_distance = 0.0
scene.eevee.use_fast_gi = False
scene.eevee.fast_gi_thickness_near = 0.1
scene.eevee.fast_gi_thickness_far = 0.0
scene.eevee.ray_tracing_options.screen_trace_thickness = 0.1
bpy.context.view_layer.update()

# ---- added for rendering (the .blend has no active camera and no usable light): camera, sun + grey world if the file has none
cam_auto = bpy.data.cameras.new('AutoCamera')
cam_auto.lens = 50.0
cam_auto.sensor_width = 36.0
cam_auto.clip_end = 1000.0
ob_auto_camera = bpy.data.objects.new('AutoCamera', cam_auto)
scene.collection.objects.link(ob_auto_camera)
ob_auto_camera.location = (6.69034, -5.82881, 4.29943)
ob_auto_camera.rotation_euler = (1.09748, -7.21219e-08, 0.694738)
scene.camera = ob_auto_camera
light_auto_sun = bpy.data.lights.new('AutoSun', 'SUN')
light_auto_sun.energy = 3.0
light_auto_sun.angle = 0.0523599
ob_auto_sun = bpy.data.objects.new('AutoSun', light_auto_sun)
scene.collection.objects.link(ob_auto_sun)
ob_auto_sun.rotation_euler = (0.872665, 0.174533, 0.523599)
if scene.world is None:
    world_auto = bpy.data.worlds.new('AutoWorld')
    world_auto.color = (0.3, 0.3, 0.3)
    scene.world = world_auto
bpy.context.view_layer.update()
